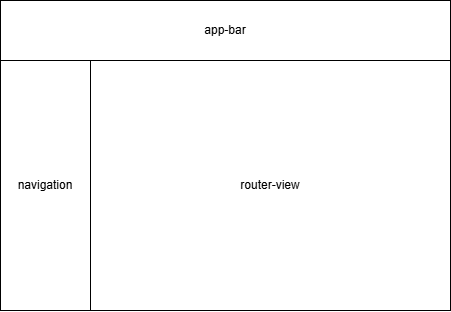

The diagram above was exported from draw.io. Its source (the exported page's mxGraphModel, read from the mxfile embedded in the PNG):
<mxGraphModel dx="983" dy="580" grid="1" gridSize="10" guides="1" tooltips="1" connect="1" arrows="1" fold="1" page="1" pageScale="1" pageWidth="827" pageHeight="1169" math="0" shadow="0">
  <root>
    <mxCell id="0" />
    <mxCell id="1" parent="0" />
    <mxCell id="8tKOzPvzX-WxZ0Ljpanv-2" value="" style="rounded=0;whiteSpace=wrap;html=1;" vertex="1" parent="1">
      <mxGeometry x="40" y="80" width="450" height="310" as="geometry" />
    </mxCell>
    <mxCell id="8tKOzPvzX-WxZ0Ljpanv-3" value="app-bar" style="rounded=0;whiteSpace=wrap;html=1;" vertex="1" parent="1">
      <mxGeometry x="40" y="80" width="450" height="60" as="geometry" />
    </mxCell>
    <mxCell id="8tKOzPvzX-WxZ0Ljpanv-4" value="navigation" style="rounded=0;whiteSpace=wrap;html=1;" vertex="1" parent="1">
      <mxGeometry x="40" y="140" width="90" height="250" as="geometry" />
    </mxCell>
    <mxCell id="8tKOzPvzX-WxZ0Ljpanv-5" value="router-view" style="rounded=0;whiteSpace=wrap;html=1;" vertex="1" parent="1">
      <mxGeometry x="130" y="140" width="360" height="250" as="geometry" />
    </mxCell>
  </root>
</mxGraphModel>